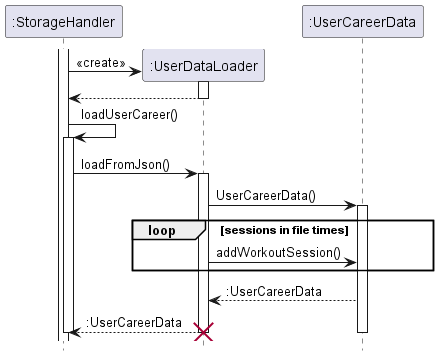

The diagram above was rendered by PlantUML. Its source (embedded in the PNG):
@startuml
hide footbox
activate ":StorageHandler"
create ":UserDataLoader"

":StorageHandler" -> ":UserDataLoader" : <<create>>
activate ":UserDataLoader"
":UserDataLoader" --> ":StorageHandler"
deactivate ":UserDataLoader"

    ":StorageHandler" -> ":StorageHandler" : loadUserCareer()
    activate ":StorageHandler"
    ":StorageHandler" -> ":UserDataLoader": loadFromJson()
    activate ":UserDataLoader"
        ":UserDataLoader"-> ":UserCareerData": UserCareerData()
        activate ":UserCareerData"
            loop sessions in file times
                ":UserDataLoader" -> ":UserCareerData" : addWorkoutSession()
            end
            ":UserCareerData" --> ":UserDataLoader" : :UserCareerData
        ":UserDataLoader" --> ":StorageHandler" : :UserCareerData
    deactivate ":UserDataLoader"
    destroy ":UserDataLoader"
    deactivate ":UserCareerData"
    deactivate ":StorageHandler"

@enduml